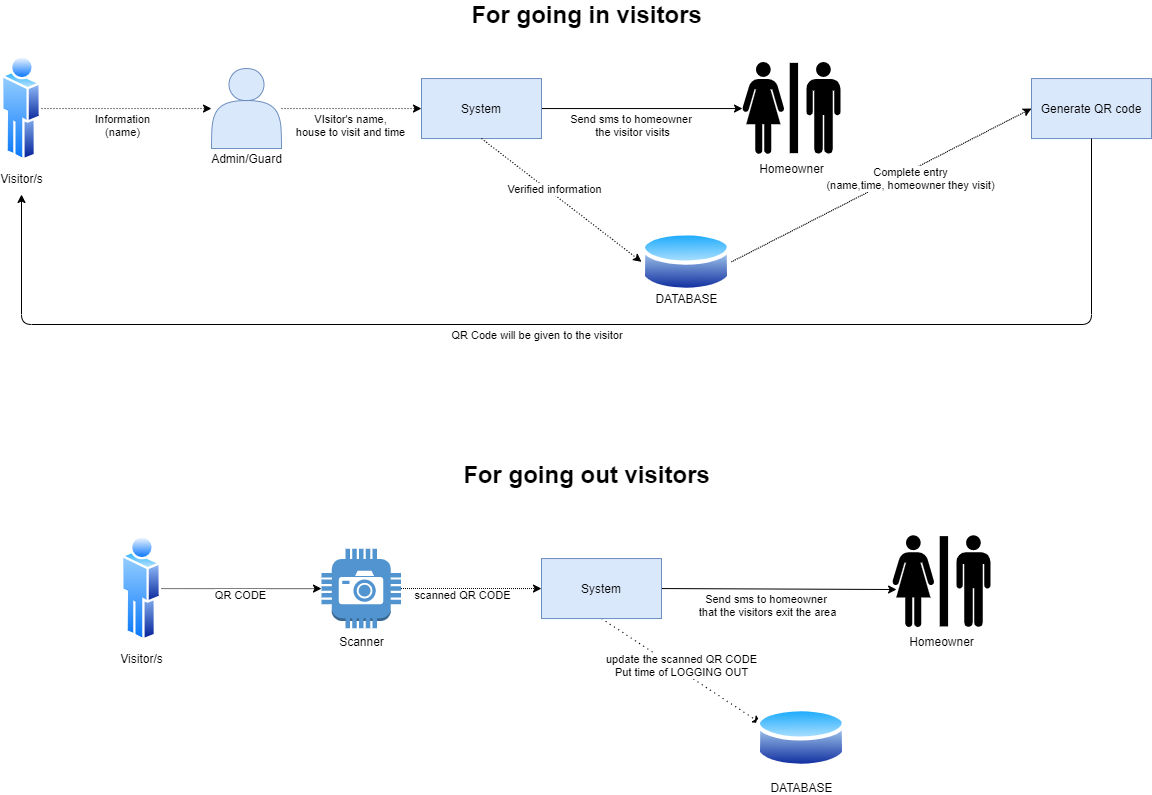

The diagram above was exported from draw.io. Its source (the exported page's mxGraphModel, read from the mxfile embedded in the PNG):
<mxGraphModel dx="1422" dy="832" grid="1" gridSize="10" guides="1" tooltips="1" connect="1" arrows="1" fold="1" page="1" pageScale="1" pageWidth="1400" pageHeight="850" math="0" shadow="0">
  <root>
    <mxCell id="0" />
    <mxCell id="1" parent="0" />
    <mxCell id="Rs9ECqmRXTgPkvn3uPBI-22" value="" style="edgeStyle=none;rounded=0;orthogonalLoop=1;jettySize=auto;html=1;dashed=1;dashPattern=1 2;exitX=1;exitY=0.5;exitDx=0;exitDy=0;" parent="1" source="Rs9ECqmRXTgPkvn3uPBI-26" target="Rs9ECqmRXTgPkvn3uPBI-21" edge="1">
      <mxGeometry relative="1" as="geometry">
        <mxPoint x="250" y="154.05" as="sourcePoint" />
      </mxGeometry>
    </mxCell>
    <mxCell id="Rs9ECqmRXTgPkvn3uPBI-23" value="Information&lt;br&gt;(name)" style="edgeLabel;html=1;align=center;verticalAlign=middle;resizable=0;points=[];" parent="Rs9ECqmRXTgPkvn3uPBI-22" vertex="1" connectable="0">
      <mxGeometry x="-0.1867" y="-4" relative="1" as="geometry">
        <mxPoint x="11" y="11.95" as="offset" />
      </mxGeometry>
    </mxCell>
    <mxCell id="Rs9ECqmRXTgPkvn3uPBI-11" value="Generate QR code" style="whiteSpace=wrap;html=1;fillColor=#dae8fc;strokeColor=#6c8ebf;" parent="1" vertex="1">
      <mxGeometry x="1220" y="124.05000000000001" width="120" height="60" as="geometry" />
    </mxCell>
    <mxCell id="Rs9ECqmRXTgPkvn3uPBI-30" value="" style="edgeStyle=none;rounded=0;orthogonalLoop=1;jettySize=auto;html=1;dashed=1;dashPattern=1 2;" parent="1" source="Rs9ECqmRXTgPkvn3uPBI-21" target="Rs9ECqmRXTgPkvn3uPBI-29" edge="1">
      <mxGeometry relative="1" as="geometry" />
    </mxCell>
    <mxCell id="Rs9ECqmRXTgPkvn3uPBI-33" value="VIsitor's name,&lt;br&gt;house to visit and time" style="edgeLabel;html=1;align=center;verticalAlign=middle;resizable=0;points=[];" parent="Rs9ECqmRXTgPkvn3uPBI-30" vertex="1" connectable="0">
      <mxGeometry x="-0.1833" y="-4" relative="1" as="geometry">
        <mxPoint x="11" y="11.95" as="offset" />
      </mxGeometry>
    </mxCell>
    <mxCell id="Rs9ECqmRXTgPkvn3uPBI-21" value="" style="shape=actor;whiteSpace=wrap;html=1;fillColor=#dae8fc;strokeColor=#6c8ebf;" parent="1" vertex="1">
      <mxGeometry x="400" y="114.05000000000001" width="70" height="80" as="geometry" />
    </mxCell>
    <mxCell id="Rs9ECqmRXTgPkvn3uPBI-25" value="" style="aspect=fixed;perimeter=ellipsePerimeter;html=1;align=center;shadow=0;dashed=0;spacingTop=3;image;image=img/lib/active_directory/database.svg;" parent="1" vertex="1">
      <mxGeometry x="830" y="274.05" width="90" height="66.6" as="geometry" />
    </mxCell>
    <mxCell id="Rs9ECqmRXTgPkvn3uPBI-26" value="Visitor/s" style="aspect=fixed;perimeter=ellipsePerimeter;html=1;align=center;shadow=0;dashed=0;spacingTop=3;image;image=img/lib/active_directory/user.svg;" parent="1" vertex="1">
      <mxGeometry x="190" y="100" width="40" height="108.1" as="geometry" />
    </mxCell>
    <mxCell id="Rs9ECqmRXTgPkvn3uPBI-28" value="Admin/Guard" style="text;html=1;align=center;verticalAlign=middle;resizable=0;points=[];autosize=1;" parent="1" vertex="1">
      <mxGeometry x="390" y="194.05" width="90" height="20" as="geometry" />
    </mxCell>
    <mxCell id="eKQ3JSkD_u-rWxfx_sFu-3" value="" style="edgeStyle=orthogonalEdgeStyle;rounded=0;orthogonalLoop=1;jettySize=auto;html=1;entryX=0.01;entryY=0.5;entryDx=0;entryDy=0;entryPerimeter=0;" edge="1" parent="1" source="Rs9ECqmRXTgPkvn3uPBI-29" target="eKQ3JSkD_u-rWxfx_sFu-4">
      <mxGeometry relative="1" as="geometry">
        <mxPoint x="850" y="154.04999999999995" as="targetPoint" />
      </mxGeometry>
    </mxCell>
    <mxCell id="eKQ3JSkD_u-rWxfx_sFu-5" value="Send sms to homeowner&amp;nbsp;&lt;br&gt;the visitor visits" style="edgeLabel;html=1;align=center;verticalAlign=middle;resizable=0;points=[];" vertex="1" connectable="0" parent="eKQ3JSkD_u-rWxfx_sFu-3">
      <mxGeometry x="-0.2085" relative="1" as="geometry">
        <mxPoint x="10" y="15.95" as="offset" />
      </mxGeometry>
    </mxCell>
    <mxCell id="Rs9ECqmRXTgPkvn3uPBI-29" value="&lt;span&gt;System&lt;br&gt;&lt;/span&gt;" style="whiteSpace=wrap;html=1;strokeColor=#6c8ebf;fillColor=#dae8fc;" parent="1" vertex="1">
      <mxGeometry x="610" y="124.05000000000001" width="120" height="60" as="geometry" />
    </mxCell>
    <mxCell id="Rs9ECqmRXTgPkvn3uPBI-34" value="" style="endArrow=classic;html=1;dashed=1;dashPattern=1 2;entryX=0;entryY=0.5;entryDx=0;entryDy=0;exitX=0.5;exitY=1;exitDx=0;exitDy=0;" parent="1" source="Rs9ECqmRXTgPkvn3uPBI-29" target="Rs9ECqmRXTgPkvn3uPBI-25" edge="1">
      <mxGeometry width="50" height="50" relative="1" as="geometry">
        <mxPoint x="610" y="144.05" as="sourcePoint" />
        <mxPoint x="660" y="94.05000000000001" as="targetPoint" />
      </mxGeometry>
    </mxCell>
    <mxCell id="Rs9ECqmRXTgPkvn3uPBI-35" value="Verified information" style="edgeLabel;html=1;align=center;verticalAlign=middle;resizable=0;points=[];" parent="Rs9ECqmRXTgPkvn3uPBI-34" vertex="1" connectable="0">
      <mxGeometry x="-0.2299" y="3" relative="1" as="geometry">
        <mxPoint x="9" y="5" as="offset" />
      </mxGeometry>
    </mxCell>
    <mxCell id="Rs9ECqmRXTgPkvn3uPBI-36" value="" style="endArrow=classic;html=1;exitX=1;exitY=0.5;exitDx=0;exitDy=0;entryX=0;entryY=0.5;entryDx=0;entryDy=0;rounded=0;dashed=1;dashPattern=1 1;" parent="1" source="Rs9ECqmRXTgPkvn3uPBI-25" target="Rs9ECqmRXTgPkvn3uPBI-11" edge="1">
      <mxGeometry width="50" height="50" relative="1" as="geometry">
        <mxPoint x="1000" y="284.05" as="sourcePoint" />
        <mxPoint x="1050" y="234.05" as="targetPoint" />
      </mxGeometry>
    </mxCell>
    <mxCell id="Rs9ECqmRXTgPkvn3uPBI-37" value="Complete entry&lt;br&gt;(name,time, homeowner they visit)" style="edgeLabel;html=1;align=center;verticalAlign=middle;resizable=0;points=[];" parent="Rs9ECqmRXTgPkvn3uPBI-36" vertex="1" connectable="0">
      <mxGeometry x="0.1846" y="-1" relative="1" as="geometry">
        <mxPoint y="6.61" as="offset" />
      </mxGeometry>
    </mxCell>
    <mxCell id="Rs9ECqmRXTgPkvn3uPBI-40" value="DATABASE" style="text;html=1;align=center;verticalAlign=middle;resizable=0;points=[];autosize=1;" parent="1" vertex="1">
      <mxGeometry x="835" y="334.05" width="80" height="20" as="geometry" />
    </mxCell>
    <mxCell id="Rs9ECqmRXTgPkvn3uPBI-43" value="" style="endArrow=classic;html=1;exitX=0.5;exitY=1;exitDx=0;exitDy=0;" parent="1" source="Rs9ECqmRXTgPkvn3uPBI-11" edge="1">
      <mxGeometry width="50" height="50" relative="1" as="geometry">
        <mxPoint x="1160" y="510" as="sourcePoint" />
        <mxPoint x="210" y="240" as="targetPoint" />
        <Array as="points">
          <mxPoint x="1280" y="370" />
          <mxPoint x="210" y="370" />
        </Array>
      </mxGeometry>
    </mxCell>
    <mxCell id="Rs9ECqmRXTgPkvn3uPBI-44" value="QR Code will be given to the visitor&amp;nbsp;" style="edgeLabel;html=1;align=center;verticalAlign=middle;resizable=0;points=[];" parent="Rs9ECqmRXTgPkvn3uPBI-43" vertex="1" connectable="0">
      <mxGeometry x="0.0663" y="3" relative="1" as="geometry">
        <mxPoint y="7" as="offset" />
      </mxGeometry>
    </mxCell>
    <mxCell id="eKQ3JSkD_u-rWxfx_sFu-1" value="&lt;b&gt;&lt;font style=&quot;font-size: 24px&quot;&gt;For going in visitors&lt;/font&gt;&lt;/b&gt;" style="text;html=1;align=center;verticalAlign=middle;resizable=0;points=[];autosize=1;" vertex="1" parent="1">
      <mxGeometry x="650" y="50" width="250" height="20" as="geometry" />
    </mxCell>
    <mxCell id="eKQ3JSkD_u-rWxfx_sFu-4" value="Homeowner" style="shape=mxgraph.signs.people.unisex;html=1;pointerEvents=1;fillColor=#000000;strokeColor=none;verticalLabelPosition=bottom;verticalAlign=top;align=center;" vertex="1" parent="1">
      <mxGeometry x="930" y="107.55" width="99" height="93" as="geometry" />
    </mxCell>
    <mxCell id="eKQ3JSkD_u-rWxfx_sFu-8" value="&lt;b&gt;&lt;font style=&quot;font-size: 24px&quot;&gt;For going out visitors&lt;/font&gt;&lt;/b&gt;" style="text;html=1;align=center;verticalAlign=middle;resizable=0;points=[];autosize=1;" vertex="1" parent="1">
      <mxGeometry x="645" y="510" width="260" height="20" as="geometry" />
    </mxCell>
    <mxCell id="eKQ3JSkD_u-rWxfx_sFu-14" style="edgeStyle=orthogonalEdgeStyle;rounded=0;orthogonalLoop=1;jettySize=auto;html=1;exitX=1;exitY=0.5;exitDx=0;exitDy=0;exitPerimeter=0;entryX=0;entryY=0.5;entryDx=0;entryDy=0;dashed=1;dashPattern=1 1;" edge="1" parent="1" source="eKQ3JSkD_u-rWxfx_sFu-9" target="eKQ3JSkD_u-rWxfx_sFu-13">
      <mxGeometry relative="1" as="geometry" />
    </mxCell>
    <mxCell id="eKQ3JSkD_u-rWxfx_sFu-15" value="scanned QR CODE" style="edgeLabel;html=1;align=center;verticalAlign=middle;resizable=0;points=[];" vertex="1" connectable="0" parent="eKQ3JSkD_u-rWxfx_sFu-14">
      <mxGeometry x="-0.3381" y="1" relative="1" as="geometry">
        <mxPoint x="14.5" y="6.95" as="offset" />
      </mxGeometry>
    </mxCell>
    <mxCell id="eKQ3JSkD_u-rWxfx_sFu-9" value="Scanner" style="outlineConnect=0;dashed=0;verticalLabelPosition=bottom;verticalAlign=top;align=center;html=1;shape=mxgraph.aws3.camera;fillColor=#5294CF;gradientColor=none;" vertex="1" parent="1">
      <mxGeometry x="510" y="594.3000000000001" width="79.5" height="79.5" as="geometry" />
    </mxCell>
    <mxCell id="eKQ3JSkD_u-rWxfx_sFu-11" style="edgeStyle=orthogonalEdgeStyle;rounded=0;orthogonalLoop=1;jettySize=auto;html=1;exitX=1;exitY=0.5;exitDx=0;exitDy=0;dashed=1;dashPattern=1 1;" edge="1" parent="1" source="eKQ3JSkD_u-rWxfx_sFu-10" target="eKQ3JSkD_u-rWxfx_sFu-9">
      <mxGeometry relative="1" as="geometry" />
    </mxCell>
    <mxCell id="eKQ3JSkD_u-rWxfx_sFu-12" value="QR CODE" style="edgeLabel;html=1;align=center;verticalAlign=middle;resizable=0;points=[];" vertex="1" connectable="0" parent="eKQ3JSkD_u-rWxfx_sFu-11">
      <mxGeometry x="-0.1217" relative="1" as="geometry">
        <mxPoint x="9" y="5.91" as="offset" />
      </mxGeometry>
    </mxCell>
    <mxCell id="eKQ3JSkD_u-rWxfx_sFu-10" value="Visitor/s" style="aspect=fixed;perimeter=ellipsePerimeter;html=1;align=center;shadow=0;dashed=0;spacingTop=3;image;image=img/lib/active_directory/user.svg;" vertex="1" parent="1">
      <mxGeometry x="310" y="580" width="40" height="108.1" as="geometry" />
    </mxCell>
    <mxCell id="eKQ3JSkD_u-rWxfx_sFu-17" style="rounded=0;orthogonalLoop=1;jettySize=auto;html=1;exitX=0.5;exitY=1;exitDx=0;exitDy=0;entryX=0;entryY=0.25;entryDx=0;entryDy=0;dashed=1;dashPattern=1 4;" edge="1" parent="1" source="eKQ3JSkD_u-rWxfx_sFu-13" target="eKQ3JSkD_u-rWxfx_sFu-16">
      <mxGeometry relative="1" as="geometry" />
    </mxCell>
    <mxCell id="eKQ3JSkD_u-rWxfx_sFu-18" value="update the scanned QR CODE&lt;br&gt;Put time of LOGGING OUT" style="edgeLabel;html=1;align=center;verticalAlign=middle;resizable=0;points=[];" vertex="1" connectable="0" parent="eKQ3JSkD_u-rWxfx_sFu-17">
      <mxGeometry x="0.1143" relative="1" as="geometry">
        <mxPoint x="-9.17" y="-11.49" as="offset" />
      </mxGeometry>
    </mxCell>
    <mxCell id="eKQ3JSkD_u-rWxfx_sFu-20" style="edgeStyle=none;rounded=0;orthogonalLoop=1;jettySize=auto;html=1;exitX=1;exitY=0.5;exitDx=0;exitDy=0;entryX=0.051;entryY=0.583;entryDx=0;entryDy=0;entryPerimeter=0;" edge="1" parent="1" source="eKQ3JSkD_u-rWxfx_sFu-13" target="eKQ3JSkD_u-rWxfx_sFu-19">
      <mxGeometry relative="1" as="geometry" />
    </mxCell>
    <mxCell id="eKQ3JSkD_u-rWxfx_sFu-13" value="&lt;span&gt;System&lt;br&gt;&lt;/span&gt;" style="whiteSpace=wrap;html=1;strokeColor=#6c8ebf;fillColor=#dae8fc;" vertex="1" parent="1">
      <mxGeometry x="730" y="604.05" width="120" height="60" as="geometry" />
    </mxCell>
    <mxCell id="eKQ3JSkD_u-rWxfx_sFu-16" value="DATABASE" style="aspect=fixed;perimeter=ellipsePerimeter;html=1;align=center;shadow=0;dashed=0;spacingTop=3;image;image=img/lib/active_directory/database.svg;" vertex="1" parent="1">
      <mxGeometry x="945" y="750" width="90" height="66.6" as="geometry" />
    </mxCell>
    <mxCell id="eKQ3JSkD_u-rWxfx_sFu-19" value="Homeowner" style="shape=mxgraph.signs.people.unisex;html=1;pointerEvents=1;fillColor=#000000;strokeColor=none;verticalLabelPosition=bottom;verticalAlign=top;align=center;" vertex="1" parent="1">
      <mxGeometry x="1080" y="580.8" width="99" height="93" as="geometry" />
    </mxCell>
    <mxCell id="eKQ3JSkD_u-rWxfx_sFu-21" value="Send sms to homeowner&amp;nbsp;&lt;br&gt;that the visitors exit the area" style="edgeLabel;html=1;align=center;verticalAlign=middle;resizable=0;points=[];" vertex="1" connectable="0" parent="1">
      <mxGeometry x="955" y="650" as="geometry" />
    </mxCell>
  </root>
</mxGraphModel>